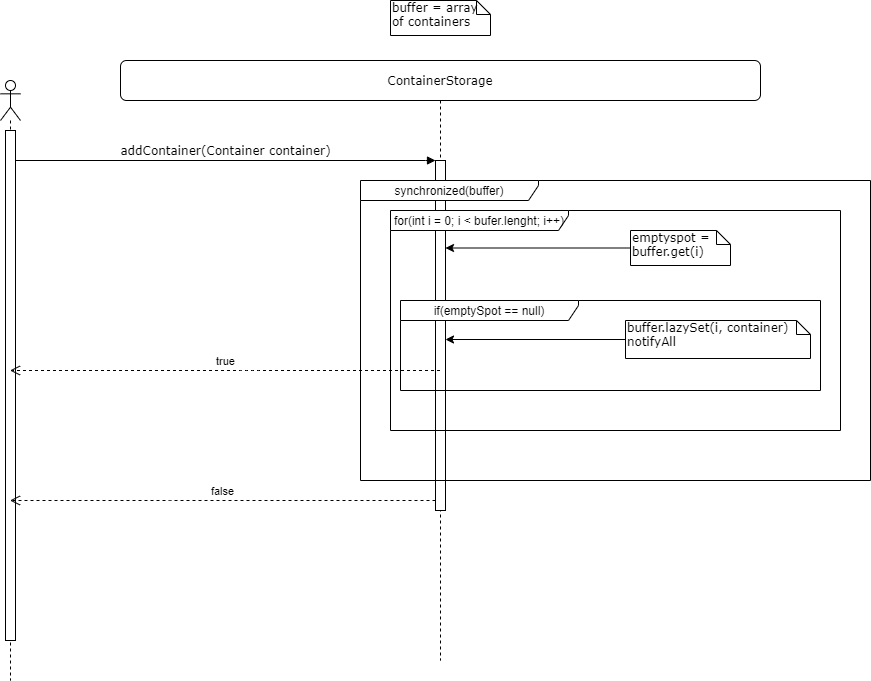

The diagram above was exported from draw.io. Its source (the exported page's mxGraphModel, read from the mxfile embedded in the PNG):
<mxGraphModel dx="700" dy="735" grid="1" gridSize="10" guides="1" tooltips="1" connect="1" arrows="1" fold="1" page="1" pageScale="1" pageWidth="1100" pageHeight="850" background="#ffffff" math="0" shadow="0">
  <root>
    <mxCell id="0" />
    <mxCell id="1" parent="0" />
    <mxCell id="7baba1c4bc27f4b0-2" value="ContainerStorage" style="shape=umlLifeline;perimeter=lifelinePerimeter;whiteSpace=wrap;html=1;container=1;collapsible=0;recursiveResize=0;outlineConnect=0;rounded=1;shadow=0;comic=0;labelBackgroundColor=none;strokeWidth=1;fontFamily=Verdana;fontSize=12;align=center;" parent="1" vertex="1">
      <mxGeometry x="260" y="80" width="640" height="600" as="geometry" />
    </mxCell>
    <mxCell id="7baba1c4bc27f4b0-10" value="" style="html=1;points=[];perimeter=orthogonalPerimeter;rounded=0;shadow=0;comic=0;labelBackgroundColor=none;strokeWidth=1;fontFamily=Verdana;fontSize=12;align=center;" parent="7baba1c4bc27f4b0-2" vertex="1">
      <mxGeometry x="315" y="100" width="10" height="350" as="geometry" />
    </mxCell>
    <mxCell id="JnAxZfY1IxuDINgOZ0WZ-4" value="for(int i = 0; i &amp;lt; bufer.lenght; i++)" style="shape=umlFrame;whiteSpace=wrap;html=1;width=178;height=20;" parent="7baba1c4bc27f4b0-2" vertex="1">
      <mxGeometry x="270" y="150" width="450" height="220" as="geometry" />
    </mxCell>
    <mxCell id="JnAxZfY1IxuDINgOZ0WZ-7" value="if(emptySpot == null)" style="shape=umlFrame;whiteSpace=wrap;html=1;width=178;height=20;" parent="7baba1c4bc27f4b0-2" vertex="1">
      <mxGeometry x="280" y="240" width="420" height="90" as="geometry" />
    </mxCell>
    <mxCell id="7baba1c4bc27f4b0-11" value="addContainer(Container container)" style="html=1;verticalAlign=bottom;endArrow=block;entryX=0;entryY=0;labelBackgroundColor=none;fontFamily=Verdana;fontSize=12;edgeStyle=elbowEdgeStyle;elbow=vertical;" parent="1" target="7baba1c4bc27f4b0-10" edge="1">
      <mxGeometry relative="1" as="geometry">
        <mxPoint x="155" y="180" as="sourcePoint" />
      </mxGeometry>
    </mxCell>
    <mxCell id="7baba1c4bc27f4b0-41" value="buffer = array of containers" style="shape=note;whiteSpace=wrap;html=1;size=14;verticalAlign=top;align=left;spacingTop=-6;rounded=0;shadow=0;comic=0;labelBackgroundColor=none;strokeWidth=1;fontFamily=Verdana;fontSize=12" parent="1" vertex="1">
      <mxGeometry x="530" y="20" width="100" height="35" as="geometry" />
    </mxCell>
    <mxCell id="JnAxZfY1IxuDINgOZ0WZ-2" value="" style="shape=umlLifeline;participant=umlActor;perimeter=lifelinePerimeter;whiteSpace=wrap;html=1;container=1;collapsible=0;recursiveResize=0;verticalAlign=top;spacingTop=36;labelBackgroundColor=#ffffff;outlineConnect=0;" parent="1" vertex="1">
      <mxGeometry x="140" y="100" width="20" height="600" as="geometry" />
    </mxCell>
    <mxCell id="JnAxZfY1IxuDINgOZ0WZ-3" value="" style="rounded=0;whiteSpace=wrap;html=1;" parent="JnAxZfY1IxuDINgOZ0WZ-2" vertex="1">
      <mxGeometry x="5" y="50" width="10" height="510" as="geometry" />
    </mxCell>
    <mxCell id="JnAxZfY1IxuDINgOZ0WZ-5" style="edgeStyle=orthogonalEdgeStyle;rounded=0;orthogonalLoop=1;jettySize=auto;html=1;" parent="1" source="JnAxZfY1IxuDINgOZ0WZ-6" target="7baba1c4bc27f4b0-10" edge="1">
      <mxGeometry relative="1" as="geometry">
        <mxPoint x="652.5" y="445" as="targetPoint" />
        <Array as="points">
          <mxPoint x="810" y="270" />
        </Array>
        <mxPoint x="737.5" y="445" as="sourcePoint" />
      </mxGeometry>
    </mxCell>
    <mxCell id="JnAxZfY1IxuDINgOZ0WZ-6" value="emptyspot = buffer.get(i)" style="shape=note;whiteSpace=wrap;html=1;size=14;verticalAlign=top;align=left;spacingTop=-6;rounded=0;shadow=0;comic=0;labelBackgroundColor=none;strokeWidth=1;fontFamily=Verdana;fontSize=12" parent="1" vertex="1">
      <mxGeometry x="770" y="250" width="100" height="35" as="geometry" />
    </mxCell>
    <mxCell id="JnAxZfY1IxuDINgOZ0WZ-11" style="edgeStyle=orthogonalEdgeStyle;rounded=0;orthogonalLoop=1;jettySize=auto;html=1;" parent="1" source="JnAxZfY1IxuDINgOZ0WZ-12" target="7baba1c4bc27f4b0-10" edge="1">
      <mxGeometry relative="1" as="geometry">
        <mxPoint x="585" y="467.5" as="targetPoint" />
        <Array as="points">
          <mxPoint x="858" y="340" />
        </Array>
        <mxPoint x="750" y="582.5" as="sourcePoint" />
      </mxGeometry>
    </mxCell>
    <mxCell id="JnAxZfY1IxuDINgOZ0WZ-12" value="buffer.lazySet(i, container)&lt;br&gt;notifyAll" style="shape=note;whiteSpace=wrap;html=1;size=14;verticalAlign=top;align=left;spacingTop=-6;rounded=0;shadow=0;comic=0;labelBackgroundColor=none;strokeWidth=1;fontFamily=Verdana;fontSize=12" parent="1" vertex="1">
      <mxGeometry x="765" y="340" width="185" height="38" as="geometry" />
    </mxCell>
    <mxCell id="JnAxZfY1IxuDINgOZ0WZ-13" value="true" style="html=1;verticalAlign=bottom;endArrow=open;dashed=1;endSize=8;" parent="1" source="7baba1c4bc27f4b0-2" target="JnAxZfY1IxuDINgOZ0WZ-2" edge="1">
      <mxGeometry relative="1" as="geometry">
        <mxPoint x="539" y="680" as="sourcePoint" />
        <mxPoint x="155" y="680" as="targetPoint" />
        <Array as="points">
          <mxPoint x="390" y="390" />
        </Array>
      </mxGeometry>
    </mxCell>
    <mxCell id="JnAxZfY1IxuDINgOZ0WZ-14" value="false" style="html=1;verticalAlign=bottom;endArrow=open;dashed=1;endSize=8;" parent="1" source="7baba1c4bc27f4b0-10" target="JnAxZfY1IxuDINgOZ0WZ-2" edge="1">
      <mxGeometry relative="1" as="geometry">
        <mxPoint x="463.79" y="610" as="sourcePoint" />
        <mxPoint x="140.00000000000003" y="610" as="targetPoint" />
        <Array as="points">
          <mxPoint x="300" y="520" />
        </Array>
      </mxGeometry>
    </mxCell>
    <mxCell id="JnAxZfY1IxuDINgOZ0WZ-17" value="synchronized(buffer)" style="shape=umlFrame;whiteSpace=wrap;html=1;width=178;height=20;" parent="1" vertex="1">
      <mxGeometry x="500" y="200" width="510" height="300" as="geometry" />
    </mxCell>
  </root>
</mxGraphModel>